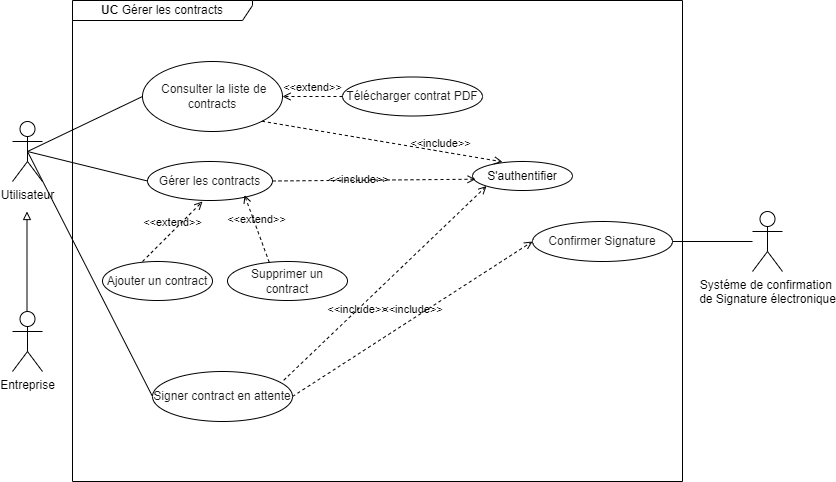

The diagram above was exported from draw.io. Its source (the exported page's mxGraphModel, read from the mxfile embedded in the PNG):
<mxGraphModel dx="1050" dy="621" grid="1" gridSize="10" guides="1" tooltips="1" connect="1" arrows="1" fold="1" page="1" pageScale="1" pageWidth="850" pageHeight="1100" math="0" shadow="0">
  <root>
    <mxCell id="0" />
    <mxCell id="1" parent="0" />
    <mxCell id="_FkOIGDuMDDYU9pQD0eQ-9" value="&lt;b&gt;UC&lt;/b&gt;&amp;nbsp;Gérer les contracts" style="shape=umlFrame;whiteSpace=wrap;html=1;pointerEvents=0;recursiveResize=0;container=1;collapsible=0;width=180;height=20;" parent="1" vertex="1">
      <mxGeometry x="210" y="39" width="610" height="481" as="geometry" />
    </mxCell>
    <mxCell id="_FkOIGDuMDDYU9pQD0eQ-11" value="&lt;span style=&quot;color: rgb(26, 26, 26);&quot;&gt;Confirmer Signature&lt;/span&gt;" style="ellipse;whiteSpace=wrap;html=1;" parent="_FkOIGDuMDDYU9pQD0eQ-9" vertex="1">
      <mxGeometry x="460" y="221" width="140" height="40" as="geometry" />
    </mxCell>
    <mxCell id="_FkOIGDuMDDYU9pQD0eQ-13" value="&lt;span style=&quot;color: rgb(26, 26, 26);&quot;&gt;Télécharger contrat PDF&lt;/span&gt;" style="ellipse;whiteSpace=wrap;html=1;" parent="_FkOIGDuMDDYU9pQD0eQ-9" vertex="1">
      <mxGeometry x="270" y="76.5" width="140" height="39" as="geometry" />
    </mxCell>
    <mxCell id="_FkOIGDuMDDYU9pQD0eQ-3" value="&lt;span style=&quot;color: rgb(26, 26, 26);&quot;&gt;Signer contract en attente&lt;/span&gt;" style="ellipse;whiteSpace=wrap;html=1;" parent="_FkOIGDuMDDYU9pQD0eQ-9" vertex="1">
      <mxGeometry x="80" y="371" width="140" height="50" as="geometry" />
    </mxCell>
    <mxCell id="_FkOIGDuMDDYU9pQD0eQ-4" value="&amp;lt;&amp;lt;include&amp;gt;&amp;gt;" style="html=1;verticalAlign=bottom;labelBackgroundColor=none;endArrow=open;endFill=0;dashed=1;rounded=0;entryX=0;entryY=0.5;entryDx=0;entryDy=0;exitX=1;exitY=0.5;exitDx=0;exitDy=0;" parent="_FkOIGDuMDDYU9pQD0eQ-9" source="_FkOIGDuMDDYU9pQD0eQ-3" target="_FkOIGDuMDDYU9pQD0eQ-11" edge="1">
      <mxGeometry width="160" relative="1" as="geometry">
        <mxPoint x="70" y="390" as="sourcePoint" />
        <mxPoint x="240" y="300" as="targetPoint" />
      </mxGeometry>
    </mxCell>
    <mxCell id="_FkOIGDuMDDYU9pQD0eQ-7" value="S'authentifier" style="ellipse;whiteSpace=wrap;html=1;" parent="_FkOIGDuMDDYU9pQD0eQ-9" vertex="1">
      <mxGeometry x="400" y="161" width="100" height="29" as="geometry" />
    </mxCell>
    <mxCell id="_FkOIGDuMDDYU9pQD0eQ-8" value="&amp;lt;&amp;lt;include&amp;gt;&amp;gt;" style="html=1;verticalAlign=bottom;labelBackgroundColor=none;endArrow=open;endFill=0;dashed=1;rounded=0;entryX=0;entryY=1;entryDx=0;entryDy=0;exitX=0.937;exitY=0.176;exitDx=0;exitDy=0;exitPerimeter=0;" parent="_FkOIGDuMDDYU9pQD0eQ-9" source="_FkOIGDuMDDYU9pQD0eQ-3" target="_FkOIGDuMDDYU9pQD0eQ-7" edge="1">
      <mxGeometry x="-0.3147" y="-7" width="160" relative="1" as="geometry">
        <mxPoint x="159.49747468305827" y="410.74873734152925" as="sourcePoint" />
        <mxPoint x="250" y="140" as="targetPoint" />
        <mxPoint as="offset" />
      </mxGeometry>
    </mxCell>
    <mxCell id="hJSeNuJEiOzxx6IBaEtT-8" value="&lt;font color=&quot;#1a1a1a&quot;&gt;Gérer les contracts&lt;/font&gt;" style="ellipse;whiteSpace=wrap;html=1;" parent="_FkOIGDuMDDYU9pQD0eQ-9" vertex="1">
      <mxGeometry x="75" y="161" width="125" height="39" as="geometry" />
    </mxCell>
    <mxCell id="hJSeNuJEiOzxx6IBaEtT-15" value="&lt;span style=&quot;color: rgb(26, 26, 26);&quot;&gt;&amp;nbsp;Consulter la liste de contracts&lt;/span&gt;" style="ellipse;whiteSpace=wrap;html=1;" parent="_FkOIGDuMDDYU9pQD0eQ-9" vertex="1">
      <mxGeometry x="70" y="61" width="140" height="70" as="geometry" />
    </mxCell>
    <mxCell id="hJSeNuJEiOzxx6IBaEtT-20" value="&amp;lt;&amp;lt;extend&amp;gt;&amp;gt;" style="html=1;verticalAlign=bottom;labelBackgroundColor=none;endArrow=open;endFill=0;dashed=1;rounded=0;exitX=0;exitY=0.5;exitDx=0;exitDy=0;" parent="_FkOIGDuMDDYU9pQD0eQ-9" source="_FkOIGDuMDDYU9pQD0eQ-13" target="hJSeNuJEiOzxx6IBaEtT-15" edge="1">
      <mxGeometry x="0.0093" width="160" relative="1" as="geometry">
        <mxPoint x="280" y="91" as="sourcePoint" />
        <mxPoint x="220" y="106" as="targetPoint" />
        <mxPoint as="offset" />
      </mxGeometry>
    </mxCell>
    <mxCell id="hJSeNuJEiOzxx6IBaEtT-21" value="&amp;lt;&amp;lt;include&amp;gt;&amp;gt;" style="html=1;verticalAlign=bottom;labelBackgroundColor=none;endArrow=open;endFill=0;dashed=1;rounded=0;entryX=0.3;entryY=0.011;entryDx=0;entryDy=0;exitX=1;exitY=1;exitDx=0;exitDy=0;entryPerimeter=0;" parent="_FkOIGDuMDDYU9pQD0eQ-9" source="hJSeNuJEiOzxx6IBaEtT-15" target="_FkOIGDuMDDYU9pQD0eQ-7" edge="1">
      <mxGeometry x="0.4877" y="-1" width="160" relative="1" as="geometry">
        <mxPoint x="199" y="230" as="sourcePoint" />
        <mxPoint x="301" y="301" as="targetPoint" />
        <mxPoint as="offset" />
      </mxGeometry>
    </mxCell>
    <mxCell id="CWAhhEWyyGdb7RCqfG1P-3" value="&amp;lt;&amp;lt;include&amp;gt;&amp;gt;" style="html=1;verticalAlign=bottom;labelBackgroundColor=none;endArrow=open;endFill=0;dashed=1;rounded=0;entryX=0.031;entryY=0.611;entryDx=0;entryDy=0;exitX=1;exitY=0.5;exitDx=0;exitDy=0;entryPerimeter=0;" parent="_FkOIGDuMDDYU9pQD0eQ-9" source="hJSeNuJEiOzxx6IBaEtT-8" target="_FkOIGDuMDDYU9pQD0eQ-7" edge="1">
      <mxGeometry x="-0.1485" y="-8" width="160" relative="1" as="geometry">
        <mxPoint x="200" y="220" as="sourcePoint" />
        <mxPoint x="300" y="161" as="targetPoint" />
        <mxPoint as="offset" />
      </mxGeometry>
    </mxCell>
    <mxCell id="pIXHUgio0E4FCL4K5vIC-1" value="&lt;font color=&quot;#1a1a1a&quot;&gt;Ajouter un contract&lt;/font&gt;" style="ellipse;whiteSpace=wrap;html=1;" vertex="1" parent="_FkOIGDuMDDYU9pQD0eQ-9">
      <mxGeometry x="30" y="261" width="110" height="39" as="geometry" />
    </mxCell>
    <mxCell id="pIXHUgio0E4FCL4K5vIC-2" value="&lt;font color=&quot;#1a1a1a&quot;&gt;Supprimer un contract&lt;/font&gt;" style="ellipse;whiteSpace=wrap;html=1;" vertex="1" parent="_FkOIGDuMDDYU9pQD0eQ-9">
      <mxGeometry x="155" y="261" width="120" height="39" as="geometry" />
    </mxCell>
    <mxCell id="pIXHUgio0E4FCL4K5vIC-3" value="&amp;lt;&amp;lt;extend&amp;gt;&amp;gt;" style="html=1;verticalAlign=bottom;labelBackgroundColor=none;endArrow=open;endFill=0;dashed=1;rounded=0;exitX=0.364;exitY=0;exitDx=0;exitDy=0;exitPerimeter=0;entryX=0.44;entryY=1.026;entryDx=0;entryDy=0;entryPerimeter=0;" edge="1" parent="_FkOIGDuMDDYU9pQD0eQ-9" source="pIXHUgio0E4FCL4K5vIC-1" target="hJSeNuJEiOzxx6IBaEtT-8">
      <mxGeometry width="160" relative="1" as="geometry">
        <mxPoint x="80" y="231" as="sourcePoint" />
        <mxPoint x="240" y="231" as="targetPoint" />
      </mxGeometry>
    </mxCell>
    <mxCell id="pIXHUgio0E4FCL4K5vIC-4" value="&amp;lt;&amp;lt;extend&amp;gt;&amp;gt;" style="html=1;verticalAlign=bottom;labelBackgroundColor=none;endArrow=open;endFill=0;dashed=1;rounded=0;entryX=0.776;entryY=0.862;entryDx=0;entryDy=0;entryPerimeter=0;exitX=0.348;exitY=0.021;exitDx=0;exitDy=0;exitPerimeter=0;" edge="1" parent="_FkOIGDuMDDYU9pQD0eQ-9" source="pIXHUgio0E4FCL4K5vIC-2" target="hJSeNuJEiOzxx6IBaEtT-8">
      <mxGeometry width="160" relative="1" as="geometry">
        <mxPoint x="190" y="231" as="sourcePoint" />
        <mxPoint x="350" y="231" as="targetPoint" />
      </mxGeometry>
    </mxCell>
    <mxCell id="_FkOIGDuMDDYU9pQD0eQ-2" value="Utilisateur" style="shape=umlActor;verticalLabelPosition=bottom;verticalAlign=top;html=1;" parent="1" vertex="1">
      <mxGeometry x="150" y="160" width="30" height="60" as="geometry" />
    </mxCell>
    <mxCell id="_FkOIGDuMDDYU9pQD0eQ-17" style="edgeStyle=orthogonalEdgeStyle;rounded=0;orthogonalLoop=1;jettySize=auto;html=1;exitX=0.5;exitY=0;exitDx=0;exitDy=0;exitPerimeter=0;endArrow=block;endFill=0;" parent="1" edge="1">
      <mxGeometry relative="1" as="geometry">
        <mxPoint x="164.5" y="350" as="sourcePoint" />
        <mxPoint x="164.5" y="250" as="targetPoint" />
      </mxGeometry>
    </mxCell>
    <mxCell id="_FkOIGDuMDDYU9pQD0eQ-18" value="Entreprise" style="shape=umlActor;verticalLabelPosition=bottom;verticalAlign=top;html=1;" parent="1" vertex="1">
      <mxGeometry x="150" y="350" width="30" height="60" as="geometry" />
    </mxCell>
    <mxCell id="hJSeNuJEiOzxx6IBaEtT-14" style="edgeStyle=orthogonalEdgeStyle;rounded=0;orthogonalLoop=1;jettySize=auto;html=1;entryX=1;entryY=0.5;entryDx=0;entryDy=0;endArrow=none;startFill=0;" parent="1" source="hJSeNuJEiOzxx6IBaEtT-13" target="_FkOIGDuMDDYU9pQD0eQ-11" edge="1">
      <mxGeometry relative="1" as="geometry" />
    </mxCell>
    <mxCell id="hJSeNuJEiOzxx6IBaEtT-13" value="Systéme de confirmation&amp;nbsp;&lt;div&gt;de Signature&amp;nbsp;électronique &lt;/div&gt;" style="shape=umlActor;verticalLabelPosition=bottom;verticalAlign=top;html=1;" parent="1" vertex="1">
      <mxGeometry x="890" y="250" width="30" height="60" as="geometry" />
    </mxCell>
    <mxCell id="hJSeNuJEiOzxx6IBaEtT-16" style="rounded=0;orthogonalLoop=1;jettySize=auto;html=1;exitX=0;exitY=0.5;exitDx=0;exitDy=0;endArrow=none;startFill=0;entryX=0.5;entryY=0.5;entryDx=0;entryDy=0;entryPerimeter=0;" parent="1" source="hJSeNuJEiOzxx6IBaEtT-15" target="_FkOIGDuMDDYU9pQD0eQ-2" edge="1">
      <mxGeometry relative="1" as="geometry" />
    </mxCell>
    <mxCell id="CWAhhEWyyGdb7RCqfG1P-1" value="" style="endArrow=none;html=1;rounded=0;exitX=0.5;exitY=0.5;exitDx=0;exitDy=0;exitPerimeter=0;entryX=0;entryY=0.5;entryDx=0;entryDy=0;" parent="1" source="_FkOIGDuMDDYU9pQD0eQ-2" target="hJSeNuJEiOzxx6IBaEtT-8" edge="1">
      <mxGeometry width="50" height="50" relative="1" as="geometry">
        <mxPoint x="230" y="270" as="sourcePoint" />
        <mxPoint x="280" y="220" as="targetPoint" />
      </mxGeometry>
    </mxCell>
    <mxCell id="CWAhhEWyyGdb7RCqfG1P-2" value="" style="endArrow=none;html=1;rounded=0;entryX=0.5;entryY=0.5;entryDx=0;entryDy=0;entryPerimeter=0;exitX=0;exitY=0.5;exitDx=0;exitDy=0;" parent="1" source="_FkOIGDuMDDYU9pQD0eQ-3" target="_FkOIGDuMDDYU9pQD0eQ-2" edge="1">
      <mxGeometry width="50" height="50" relative="1" as="geometry">
        <mxPoint x="250" y="370" as="sourcePoint" />
        <mxPoint x="300" y="320" as="targetPoint" />
      </mxGeometry>
    </mxCell>
  </root>
</mxGraphModel>